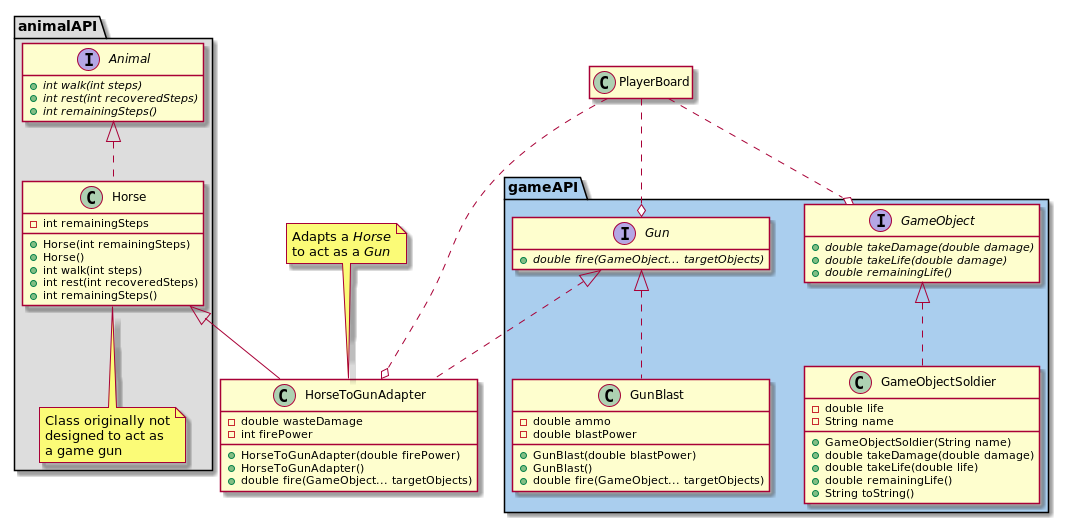

The diagram above was rendered by PlantUML. Its source (embedded in the PNG):
@startuml
package animalAPI #DDDDDD {
    interface Animal {
        + {abstract} int walk(int steps)
        + {abstract} int rest(int recoveredSteps)
        + {abstract} int remainingSteps()
    }

    class Horse implements Animal {
        - int remainingSteps

        + Horse(int remainingSteps)
        + Horse()
        + int walk(int steps)
        + int rest(int recoveredSteps)
        + int remainingSteps()
    }

    note bottom of Horse : Class originally not\ndesigned to act as\na game gun
}

package gameAPI #aaceee {
    interface GameObject {
        + {abstract} double takeDamage(double damage)
        + {abstract} double takeLife(double damage)
        + {abstract} double remainingLife()
    }

    class GameObjectSoldier implements GameObject {
        - double life
        - String name

        + GameObjectSoldier(String name)
        + double takeDamage(double damage)
        + double takeLife(double life)
        + double remainingLife()
        + String toString()
    }

    interface Gun {
        + {abstract} double fire(GameObject... targetObjects)
    }
    class GunBlast implements Gun {
        - double ammo
        - double blastPower

        + GunBlast(double blastPower)
        + GunBlast()
        + double fire(GameObject... targetObjects)
    }
}

class HorseToGunAdapter extends Horse implements Gun {
    - double wasteDamage
    - int firePower

    + HorseToGunAdapter(double firePower)
    + HorseToGunAdapter()
    + double fire(GameObject... targetObjects)
}

note top of HorseToGunAdapter : Adapts a <i>Horse</i>\nto act as a <i>Gun</i>

class PlayerBoard

PlayerBoard ..o HorseToGunAdapter
PlayerBoard ..o Gun
PlayerBoard ..o GameObject

hide empty members
@enduml